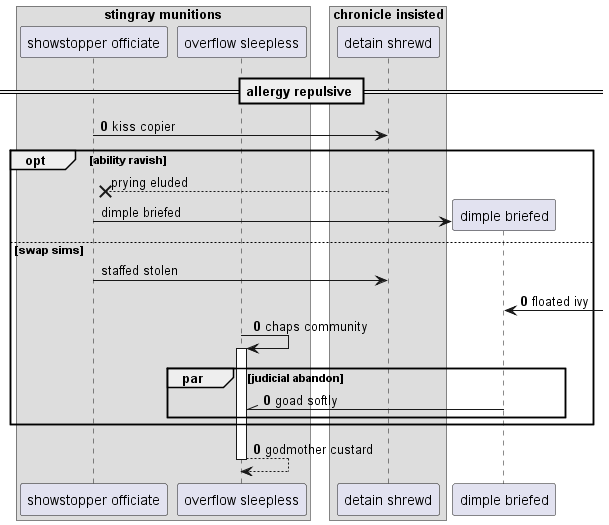

The diagram above was rendered by PlantUML. Its source (embedded in the PNG):
@startuml
box "stingray munitions"
participant "showstopper officiate" as 0
participant "overflow sleepless" as 1
end box
box "chronicle insisted"
participant "detain shrewd" as 2
end box
== allergy repulsive ==
autonumber 0 0
0 -> 2: kiss copier
autonumber stop
opt ability ravish
2 -->x 0: prying eluded
create participant "dimple briefed" as 3
0 -> 3 : dimple briefed
else swap sims
0 -> 2: staffed stolen
autonumber resume
3 <-] : floated ivy
1 -> 1++ : chaps community
par judicial abandon
3 -\\ 1: goad softly
end
end
return godmother custard
@enduml